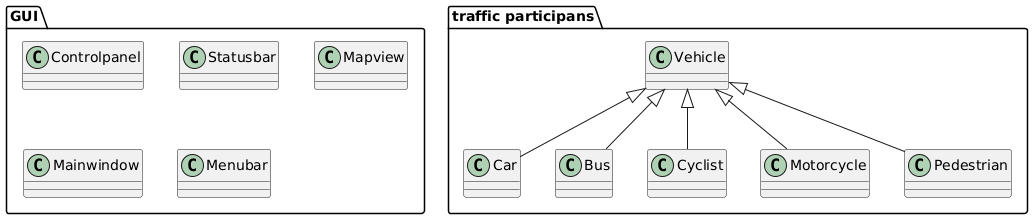

The diagram above was rendered by PlantUML. Its source (embedded in the PNG):
@startuml
package "traffic participans"  {
class Vehicle {

}

class Car {
}

class Bus {
}
class Cyclist{
}
class Motorcycle{
}
class Pedestrian{
}

Vehicle <|-- Car
Vehicle <|-- Bus
Vehicle <|-- Cyclist
Vehicle <|-- Motorcycle
Vehicle <|-- Pedestrian
}
package "GUI"{
class Controlpanel {

}

class Statusbar {
}

class Mapview{
}

class Mainwindow {
}
class Menubar{
}
@enduml